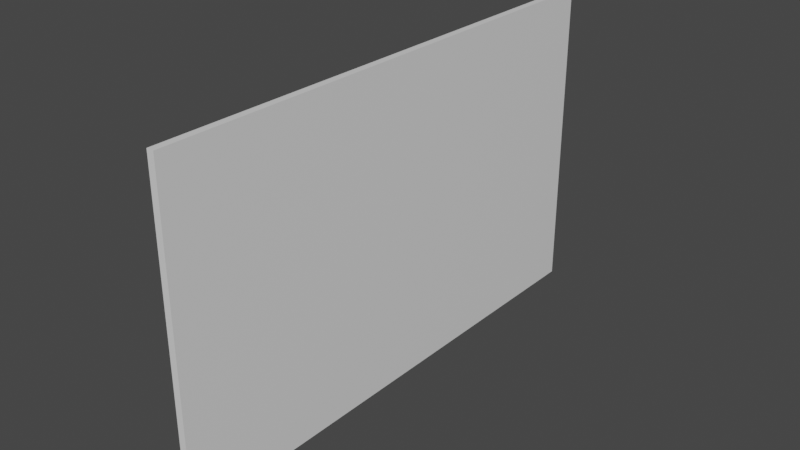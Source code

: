 # Source: Pared.blend  (saved by Blender 2.93.20; exported with 4.5.12 LTS)
import bpy
from mathutils import Matrix  # noqa: F401  (used for matrix-valued properties, if any)

bpy.ops.wm.read_factory_settings(use_empty=True)
scene = bpy.context.scene
scene.name = 'Scene'

# ---- collections
col_collection = bpy.data.collections.new('Collection'); scene.collection.children.link(col_collection)

# ---- materials (node trees are filled in below, after node groups)
mat_material = bpy.data.materials.new('Material')
mat_material.alpha_threshold = 0.0
mat_material.use_transparent_shadow = False
mat_material.line_color = (0.0, 0.0, 0.0, 1.0)

# ---- material node trees
mat_material.use_nodes = True; mat_material.node_tree.nodes.clear()
_N = mat_material.node_tree.nodes; _L = mat_material.node_tree.links
n0 = _N.new('ShaderNodeOutputMaterial'); n0.name = 'Material Output'; n0.location = (300, 300)
n1 = _N.new('ShaderNodeBsdfPrincipled'); n1.name = 'Principled BSDF'; n1.location = (10, 300)
n1.distribution = 'GGX'
n1.subsurface_method = 'BURLEY'
n1.inputs[2].default_value = 0.4
n1.inputs[3].default_value = 1.45
n1.inputs[27].default_value = (0.0, 0.0, 0.0, 1.0)
n1.inputs[28].default_value = 1.0
_L.new(n1.outputs[0], n0.inputs[0])
n0.is_active_output = True

# ---- world
world_world = bpy.data.worlds.new('World'); scene.world = world_world
world_world.use_nodes = True; world_world.node_tree.nodes.clear()
_N = world_world.node_tree.nodes; _L = world_world.node_tree.links
n0 = _N.new('ShaderNodeOutputWorld'); n0.name = 'World Output'; n0.location = (300, 300)
n1 = _N.new('ShaderNodeBackground'); n1.name = 'Background'; n1.location = (10, 300)
n1.inputs[0].default_value = (0.05088, 0.05088, 0.05088, 1.0)
_L.new(n1.outputs[0], n0.inputs[0])
n0.is_active_output = True
world_world.color = (0.05088, 0.05088, 0.05088)
world_world.use_sun_shadow = False
world_world.sun_shadow_jitter_overblur = 0.0

# ---- meshes
me_cube = bpy.data.meshes.new('Cube')
me_cube.from_pydata([(1.0, 1.0, 1.0), (1.0, 1.0, -1.0), (1.0, -1.0, 1.0), (1.0, -1.0, -1.0), (-1.0, 1.0, 1.0), (-1.0, 1.0, -1.0), (-1.0, -1.0, 1.0), (-1.0, -1.0, -1.0)], [], [(0, 4, 6, 2), (3, 2, 6, 7), (7, 6, 4, 5), (5, 1, 3, 7), (1, 0, 2, 3), (5, 4, 0, 1)])
_uv = me_cube.uv_layers.new(name='UVMap')
_uv.uv.foreach_set('vector', [0.625, 0.5, 0.875, 0.5, 0.875, 0.75, 0.625, 0.75, 0.375, 0.75, 0.625, 0.75, 0.625, 1.0, 0.375, 1.0, 0.375, 0.0, 0.625, 0.0, 0.625, 0.25, 0.375, 0.25, 0.125, 0.5, 0.375, 0.5, 0.375, 0.75, 0.125, 0.75, 0.375, 0.5, 0.625, 0.5, 0.625, 0.75, 0.375, 0.75, 0.375, 0.25, 0.625, 0.25, 0.625, 0.5, 0.375, 0.5])
me_cube.materials.append(mat_material)
me_cube.use_remesh_preserve_volume = False
me_cube.use_remesh_preserve_attributes = False
me_cube.use_mirror_vertex_groups = False
me_cube.update()

# ---- objects
ob_cube = bpy.data.objects.new('Cube', me_cube)

# ---- transforms, parenting, visibility, modifiers, constraints
ob_cube.location = (0.0, 0.0, 7.556)
ob_cube.scale = (0.1649, 12.21, 7.463)
ob_cube.lock_rotations_4d = False
ob_cube.empty_display_type = 'ARROWS'
ob_cube.lineart.crease_threshold = 0.0

# ---- collection membership
col_collection.objects.link(ob_cube)

# ---- scene / render settings (as saved in the file)
scene.frame_start = 1; scene.frame_end = 250; scene.frame_set(1)
scene.render.engine = 'BLENDER_EEVEE_NEXT'
scene.cycles.use_denoising = False
scene.cycles.samples = 128
scene.cycles.sampling_pattern = 'TABULATED_SOBOL'
scene.cycles.use_adaptive_sampling = False
scene.cycles.use_light_tree = False
scene.view_settings.view_transform = 'Filmic'
bpy.context.view_layer.update()

# ---- added for rendering (the .blend has no active camera and no usable light): camera, sun
cam_auto = bpy.data.cameras.new('AutoCamera')
cam_auto.lens = 50.0
cam_auto.sensor_width = 36.0
cam_auto.clip_end = 1000.0
ob_auto_camera = bpy.data.objects.new('AutoCamera', cam_auto)
scene.collection.objects.link(ob_auto_camera)
ob_auto_camera.location = (26.4748, -31.7697, 28.7362)
ob_auto_camera.rotation_euler = (1.09748, -7.21219e-08, 0.694738)
scene.camera = ob_auto_camera
light_auto_sun = bpy.data.lights.new('AutoSun', 'SUN')
light_auto_sun.energy = 3.0
light_auto_sun.angle = 0.0523599
ob_auto_sun = bpy.data.objects.new('AutoSun', light_auto_sun)
scene.collection.objects.link(ob_auto_sun)
ob_auto_sun.rotation_euler = (0.872665, 0.174533, 0.523599)
bpy.context.view_layer.update()
